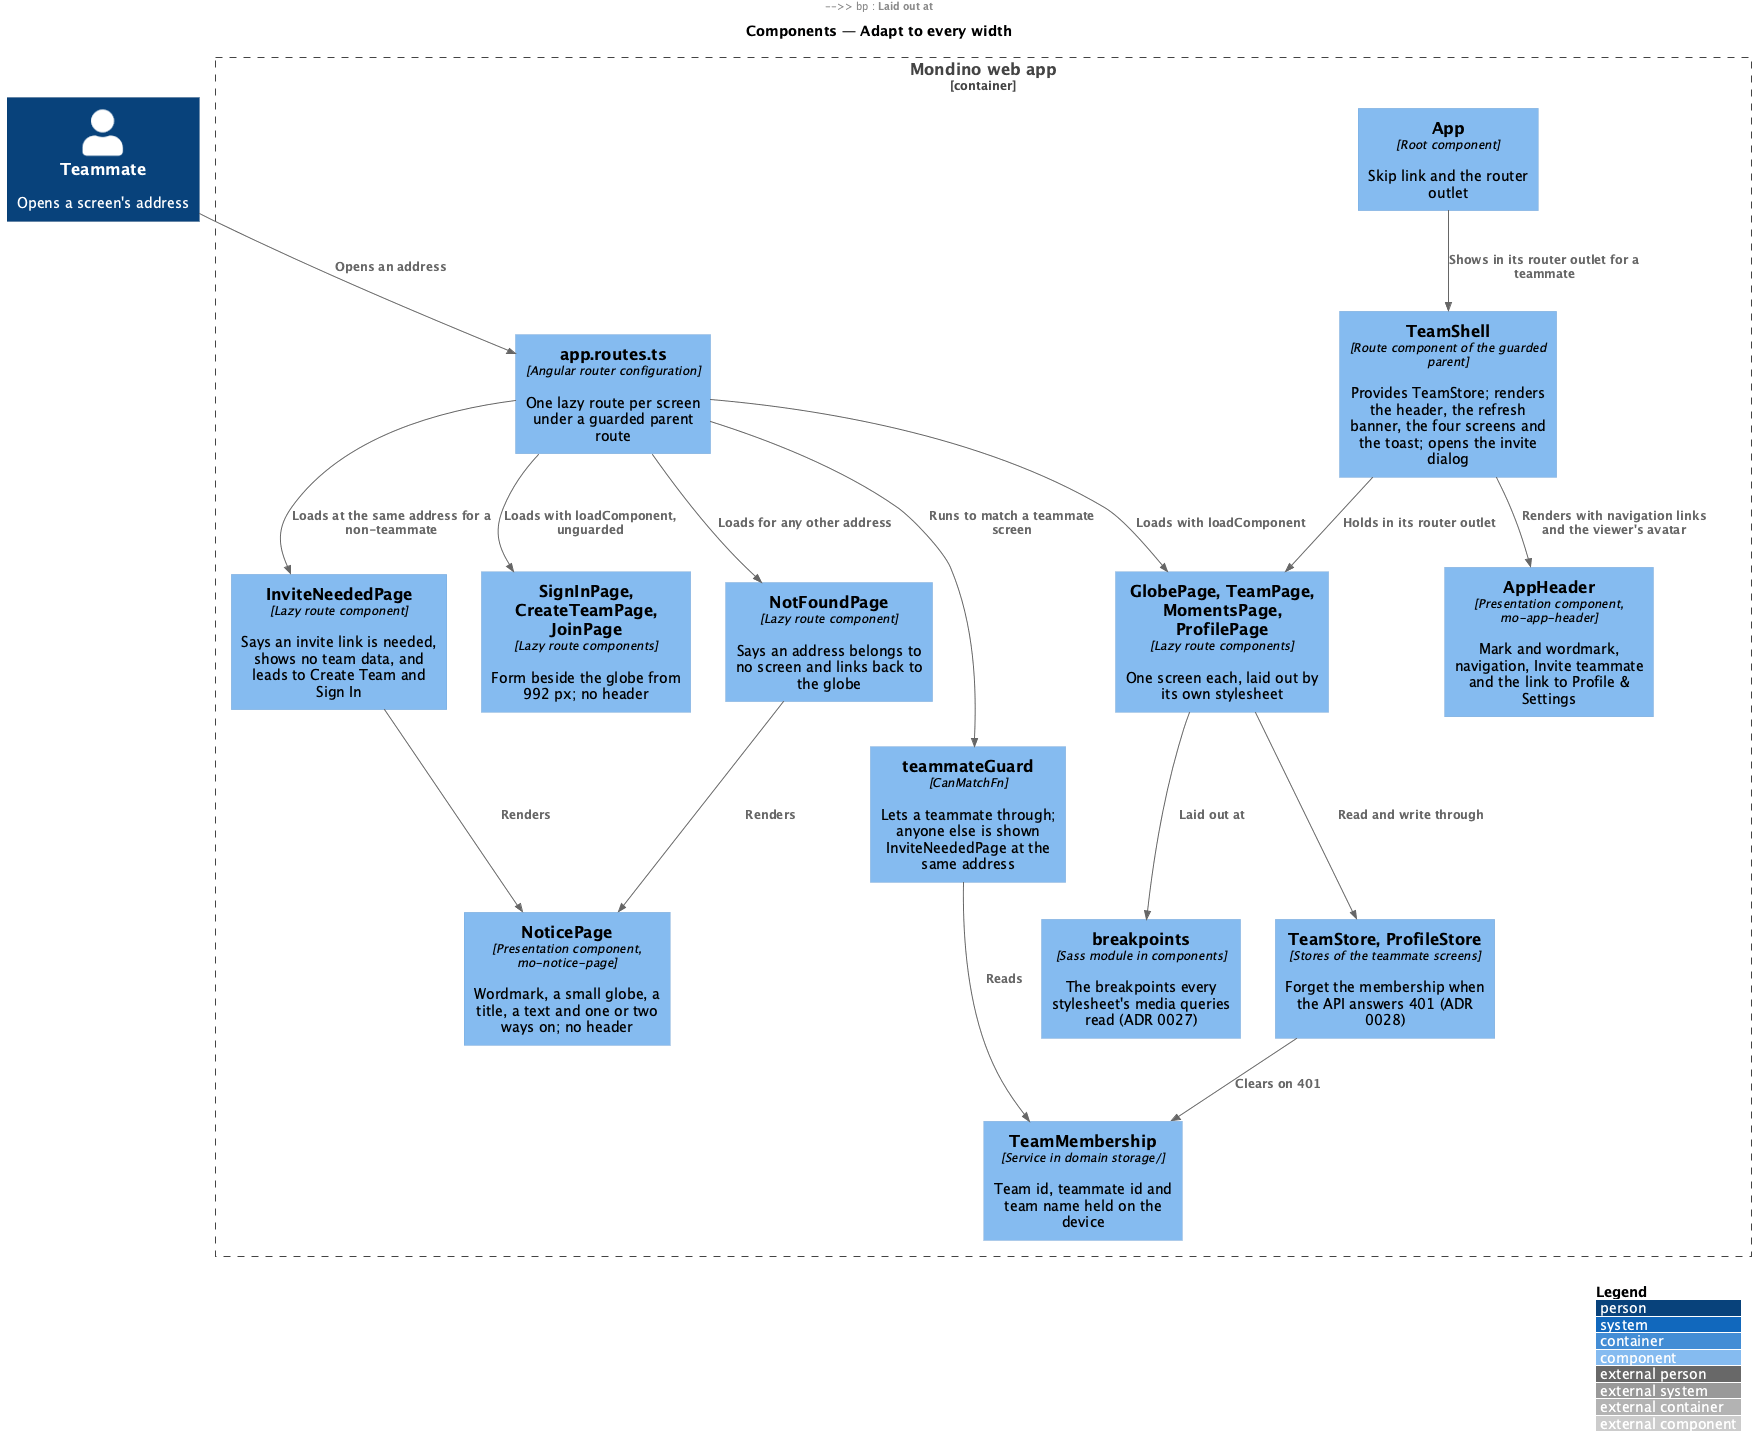

The diagram above was rendered by PlantUML. Its source (embedded in the PNG):
@startuml
!include <C4/C4_Component>
LAYOUT_WITH_LEGEND()
title Components — Adapt to every width

Person(teammate, "Teammate", "Opens a screen's address")
Container_Boundary(spa, "Mondino web app") {
  Component(routes, "app.routes.ts", "Angular router configuration", "One lazy route per screen under a guarded parent route")
  Component(guard, "teammateGuard", "CanMatchFn", "Lets a teammate through; anyone else is shown InviteNeededPage at the same address")
  Component(membership, "TeamMembership", "Service in domain storage/", "Team id, teammate id and team name held on the device")
  Component(app, "App", "Root component", "Skip link and the router outlet")
  Component(shell, "TeamShell", "Route component of the guarded parent", "Provides TeamStore; renders the header, the refresh banner, the four screens and the toast; opens the invite dialog")
  Component(header, "AppHeader", "Presentation component, mo-app-header", "Mark and wordmark, navigation, Invite teammate and the link to Profile & Settings")
  Component(pages, "GlobePage, TeamPage, MomentsPage, ProfilePage", "Lazy route components", "One screen each, laid out by its own stylesheet")
  Component(needed, "InviteNeededPage", "Lazy route component", "Says an invite link is needed, shows no team data, and leads to Create Team and Sign In")
  Component(notice, "NoticePage", "Presentation component, mo-notice-page", "Wordmark, a small globe, a title, a text and one or two ways on; no header")
  Component(auth, "SignInPage, CreateTeamPage, JoinPage", "Lazy route components", "Form beside the globe from 992 px; no header")
  Component(notfound, "NotFoundPage", "Lazy route component", "Says an address belongs to no screen and links back to the globe")
  Component(stores, "TeamStore, ProfileStore", "Stores of the teammate screens", "Forget the membership when the API answers 401 (ADR 0028)")
  Component(bp, "breakpoints", "Sass module in components", "The breakpoints every stylesheet's media queries read (ADR 0027)")
}
Rel(teammate, routes, "Opens an address")
Rel(routes, guard, "Runs to match a teammate screen")
Rel(guard, membership, "Reads")
Rel(routes, needed, "Loads at the same address for a non-teammate")
Rel(routes, notfound, "Loads for any other address")
Rel(routes, pages, "Loads with loadComponent")
Rel(app, shell, "Shows in its router outlet for a teammate")
Rel(shell, header, "Renders with navigation links and the viewer's avatar")
Rel(shell, pages, "Holds in its router outlet")
Rel(needed, notice, "Renders")
Rel(notfound, notice, "Renders")
Rel(routes, auth, "Loads with loadComponent, unguarded")
Rel(stores, membership, "Clears on 401")
Rel(pages, stores, "Read and write through")
Rel(pages, bp, "Laid out at")
Rel(header, bp, "Laid out at")
@enduml